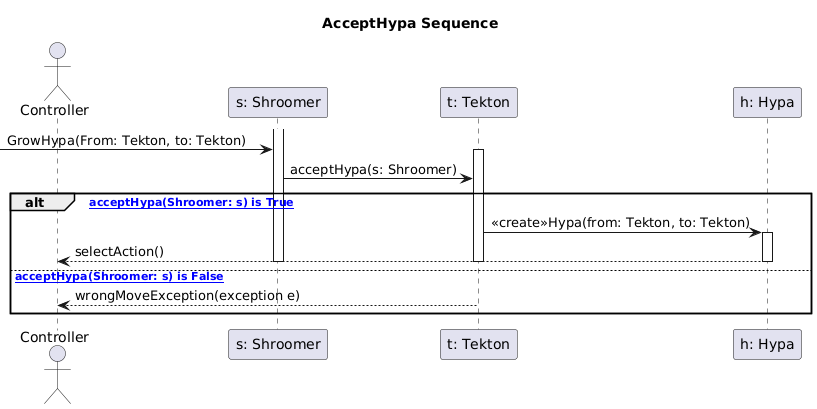

The diagram above was rendered by PlantUML. Its source (embedded in the PNG):
@startuml
title AcceptHypa Sequence
actor "Controller" as c
participant "s: Shroomer" as s
participant "t: Tekton" as t
participant "h: Hypa" as h

activate s
 -> s : GrowHypa(From: Tekton, to: Tekton)
activate t
s -> t : acceptHypa(s: Shroomer)
alt [asd acceptHypa(Shroomer: s) is True]
t -> h : <<create>>Hypa(from: Tekton, to: Tekton)
activate h
h--> c : selectAction()
deactivate h
deactivate t
deactivate s

else [asd acceptHypa(Shroomer: s) is False]
t --> c : wrongMoveException(exception e)
end
@enduml